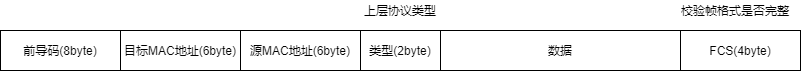

The diagram above was exported from draw.io. Its source (the exported page's mxGraphModel, read from the mxfile embedded in the PNG):
<mxGraphModel dx="1038" dy="604" grid="1" gridSize="10" guides="1" tooltips="1" connect="1" arrows="1" fold="1" page="1" pageScale="1" pageWidth="827" pageHeight="1169" math="0" shadow="0">
  <root>
    <mxCell id="0" />
    <mxCell id="1" parent="0" />
    <mxCell id="7qk0vFLycSiox9z8M0x_-1" value="前导码(8byte)" style="rounded=0;whiteSpace=wrap;html=1;" vertex="1" parent="1">
      <mxGeometry x="80" y="160" width="120" height="40" as="geometry" />
    </mxCell>
    <mxCell id="7qk0vFLycSiox9z8M0x_-2" value="目标MAC地址(6byte)" style="rounded=0;whiteSpace=wrap;html=1;" vertex="1" parent="1">
      <mxGeometry x="200" y="160" width="120" height="40" as="geometry" />
    </mxCell>
    <mxCell id="7qk0vFLycSiox9z8M0x_-3" value="源MAC地址(6byte)" style="rounded=0;whiteSpace=wrap;html=1;" vertex="1" parent="1">
      <mxGeometry x="320" y="160" width="120" height="40" as="geometry" />
    </mxCell>
    <mxCell id="7qk0vFLycSiox9z8M0x_-4" value="类型(2byte)" style="rounded=0;whiteSpace=wrap;html=1;" vertex="1" parent="1">
      <mxGeometry x="440" y="160" width="80" height="40" as="geometry" />
    </mxCell>
    <mxCell id="7qk0vFLycSiox9z8M0x_-5" value="数据" style="rounded=0;whiteSpace=wrap;html=1;" vertex="1" parent="1">
      <mxGeometry x="520" y="160" width="240" height="40" as="geometry" />
    </mxCell>
    <mxCell id="7qk0vFLycSiox9z8M0x_-6" value="FCS(4byte)" style="rounded=0;whiteSpace=wrap;html=1;" vertex="1" parent="1">
      <mxGeometry x="760" y="160" width="120" height="40" as="geometry" />
    </mxCell>
    <mxCell id="7qk0vFLycSiox9z8M0x_-7" value="上层协议类型" style="text;html=1;strokeColor=none;fillColor=none;align=center;verticalAlign=middle;whiteSpace=wrap;rounded=0;" vertex="1" parent="1">
      <mxGeometry x="435" y="130" width="90" height="20" as="geometry" />
    </mxCell>
    <mxCell id="7qk0vFLycSiox9z8M0x_-8" value="校验帧格式是否完整" style="text;html=1;strokeColor=none;fillColor=none;align=center;verticalAlign=middle;whiteSpace=wrap;rounded=0;" vertex="1" parent="1">
      <mxGeometry x="750" y="130" width="130" height="20" as="geometry" />
    </mxCell>
  </root>
</mxGraphModel>